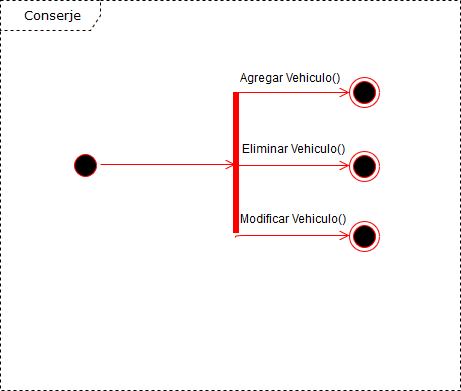

The diagram above was exported from draw.io. Its source (the exported page's mxGraphModel, read from the mxfile embedded in the PNG):
<mxGraphModel dx="1074" dy="591" grid="1" gridSize="10" guides="1" tooltips="1" connect="1" arrows="1" fold="1" page="1" pageScale="1" pageWidth="1169" pageHeight="827" math="0" shadow="0">
  <root>
    <mxCell id="-HPsiIxl3LQoVlHNIWgt-0" />
    <mxCell id="-HPsiIxl3LQoVlHNIWgt-1" parent="-HPsiIxl3LQoVlHNIWgt-0" />
    <mxCell id="MXxQ1lTA-Km5baN3x1Kg-0" value="Conserje" style="shape=umlFrame;whiteSpace=wrap;html=1;rounded=1;shadow=0;comic=0;labelBackgroundColor=none;strokeColor=#000000;strokeWidth=1;fillColor=none;fontFamily=Verdana;fontSize=12;fontColor=#000000;align=center;dashed=1;width=100;height=30;" parent="-HPsiIxl3LQoVlHNIWgt-1" vertex="1">
      <mxGeometry x="10" y="28" width="460" height="390" as="geometry" />
    </mxCell>
    <mxCell id="MXxQ1lTA-Km5baN3x1Kg-1" value="" style="shape=line;html=1;strokeWidth=6;strokeColor=#ff0000;rotation=-90;" parent="-HPsiIxl3LQoVlHNIWgt-1" vertex="1">
      <mxGeometry x="175" y="185" width="141" height="10" as="geometry" />
    </mxCell>
    <mxCell id="MXxQ1lTA-Km5baN3x1Kg-2" value="" style="edgeStyle=orthogonalEdgeStyle;html=1;verticalAlign=bottom;endArrow=open;endSize=8;strokeColor=#ff0000;exitX=0.945;exitY=0.6;exitDx=0;exitDy=0;exitPerimeter=0;entryX=0;entryY=0.5;entryDx=0;entryDy=0;" parent="-HPsiIxl3LQoVlHNIWgt-1" edge="1">
      <mxGeometry relative="1" as="geometry">
        <mxPoint x="359" y="120" as="targetPoint" />
        <mxPoint x="244.9411764705883" y="121.2941176470589" as="sourcePoint" />
        <Array as="points">
          <mxPoint x="245" y="120" />
        </Array>
      </mxGeometry>
    </mxCell>
    <mxCell id="MXxQ1lTA-Km5baN3x1Kg-4" value="" style="edgeStyle=orthogonalEdgeStyle;html=1;verticalAlign=bottom;endArrow=open;endSize=8;strokeColor=#ff0000;exitX=0.945;exitY=0.6;exitDx=0;exitDy=0;exitPerimeter=0;entryX=0;entryY=0.5;entryDx=0;entryDy=0;" parent="-HPsiIxl3LQoVlHNIWgt-1" edge="1">
      <mxGeometry relative="1" as="geometry">
        <mxPoint x="359" y="193" as="targetPoint" />
        <mxPoint x="244.9411764705883" y="194.23529411764707" as="sourcePoint" />
        <Array as="points">
          <mxPoint x="245" y="192.5" />
        </Array>
      </mxGeometry>
    </mxCell>
    <mxCell id="MXxQ1lTA-Km5baN3x1Kg-6" value="" style="edgeStyle=orthogonalEdgeStyle;html=1;verticalAlign=bottom;endArrow=open;endSize=8;strokeColor=#ff0000;exitX=0.945;exitY=0.6;exitDx=0;exitDy=0;exitPerimeter=0;entryX=0;entryY=0.5;entryDx=0;entryDy=0;" parent="-HPsiIxl3LQoVlHNIWgt-1" edge="1">
      <mxGeometry relative="1" as="geometry">
        <mxPoint x="359" y="263" as="targetPoint" />
        <mxPoint x="244.9411764705883" y="264.82352941176475" as="sourcePoint" />
        <Array as="points">
          <mxPoint x="245" y="262.5" />
        </Array>
      </mxGeometry>
    </mxCell>
    <mxCell id="MXxQ1lTA-Km5baN3x1Kg-10" value="" style="ellipse;html=1;shape=startState;fillColor=#000000;strokeColor=#ff0000;" parent="-HPsiIxl3LQoVlHNIWgt-1" vertex="1">
      <mxGeometry x="80" y="177.5" width="30" height="30" as="geometry" />
    </mxCell>
    <mxCell id="MXxQ1lTA-Km5baN3x1Kg-11" value="" style="edgeStyle=orthogonalEdgeStyle;html=1;verticalAlign=bottom;endArrow=open;endSize=8;strokeColor=#ff0000;" parent="-HPsiIxl3LQoVlHNIWgt-1" source="MXxQ1lTA-Km5baN3x1Kg-10" edge="1">
      <mxGeometry relative="1" as="geometry">
        <mxPoint x="245" y="192" as="targetPoint" />
        <Array as="points">
          <mxPoint x="240" y="192" />
          <mxPoint x="245" y="192" />
        </Array>
      </mxGeometry>
    </mxCell>
    <mxCell id="MXxQ1lTA-Km5baN3x1Kg-13" value="" style="ellipse;html=1;shape=endState;fillColor=#000000;strokeColor=#ff0000;" parent="-HPsiIxl3LQoVlHNIWgt-1" vertex="1">
      <mxGeometry x="359" y="105" width="30" height="30" as="geometry" />
    </mxCell>
    <mxCell id="MXxQ1lTA-Km5baN3x1Kg-15" value="" style="ellipse;html=1;shape=endState;fillColor=#000000;strokeColor=#ff0000;" parent="-HPsiIxl3LQoVlHNIWgt-1" vertex="1">
      <mxGeometry x="359" y="179" width="30" height="30" as="geometry" />
    </mxCell>
    <mxCell id="MXxQ1lTA-Km5baN3x1Kg-17" value="" style="ellipse;html=1;shape=endState;fillColor=#000000;strokeColor=#ff0000;" parent="-HPsiIxl3LQoVlHNIWgt-1" vertex="1">
      <mxGeometry x="359" y="248.5" width="30" height="30" as="geometry" />
    </mxCell>
    <mxCell id="RmnOdZxkaej77fueAqFO-0" value="Agregar Vehiculo()" style="text;html=1;resizable=0;points=[];autosize=1;align=left;verticalAlign=top;spacingTop=-4;" vertex="1" parent="-HPsiIxl3LQoVlHNIWgt-1">
      <mxGeometry x="247.5" y="98" width="120" height="20" as="geometry" />
    </mxCell>
    <mxCell id="RmnOdZxkaej77fueAqFO-1" value="Eliminar Vehiculo()" style="text;html=1;resizable=0;points=[];autosize=1;align=left;verticalAlign=top;spacingTop=-4;" vertex="1" parent="-HPsiIxl3LQoVlHNIWgt-1">
      <mxGeometry x="249.5" y="169" width="120" height="20" as="geometry" />
    </mxCell>
    <mxCell id="RmnOdZxkaej77fueAqFO-2" value="Modificar Vehiculo()" style="text;html=1;resizable=0;points=[];autosize=1;align=left;verticalAlign=top;spacingTop=-4;" vertex="1" parent="-HPsiIxl3LQoVlHNIWgt-1">
      <mxGeometry x="247.5" y="238.5" width="120" height="20" as="geometry" />
    </mxCell>
  </root>
</mxGraphModel>